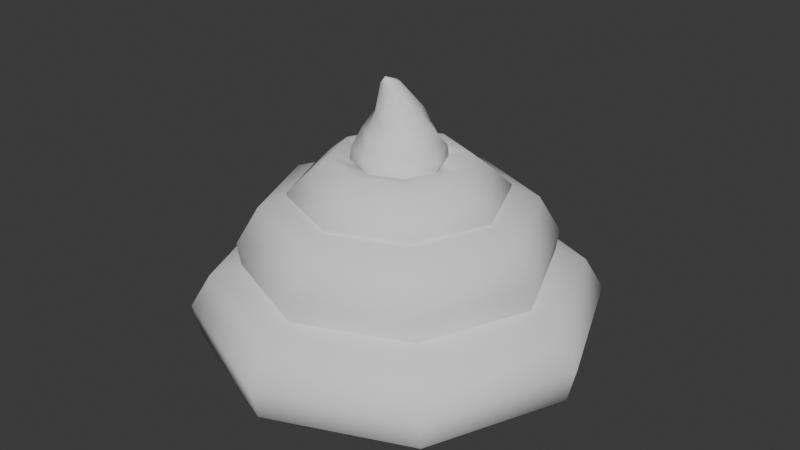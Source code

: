 # Source: Grande_Lama.blend  (saved by Blender 4.2.67; exported with 4.5.12 LTS)
import bpy
from mathutils import Matrix  # noqa: F401  (used for matrix-valued properties, if any)

bpy.ops.wm.read_factory_settings(use_empty=True)
scene = bpy.context.scene
scene.name = 'Scene'

# ---- collections
col_collection = bpy.data.collections.new('Collection'); scene.collection.children.link(col_collection)

# ---- world
world_world = bpy.data.worlds.new('World'); scene.world = world_world
world_world.use_nodes = True; world_world.node_tree.nodes.clear()
_N = world_world.node_tree.nodes; _L = world_world.node_tree.links
n0 = _N.new('ShaderNodeOutputWorld'); n0.name = 'World Output'; n0.location = (300, 300)
n1 = _N.new('ShaderNodeBackground'); n1.name = 'Background'; n1.location = (10, 300)
n1.inputs[0].default_value = (0.05088, 0.05088, 0.05088, 1.0)
_L.new(n1.outputs[0], n0.inputs[0])
n0.is_active_output = True
world_world.color = (0.05088, 0.05088, 0.05088)
world_world.sun_shadow_jitter_overblur = 0.0

# ---- meshes
me_cube_001 = bpy.data.meshes.new('Cube.001')
me_cube_001.from_pydata([(1.213, -5.156e-10, -0.2337), (1.098, -1.166e-09, -0.0408), (0.8989, -1.751e-09, 0.02735), (0.9923, -1.33e-10, -0.5468), (1.164, -1.92e-10, -0.4392), (0.8576, 0.8576, -0.2337), (0.7761, 0.7761, -0.0408), (0.6356, 0.6356, 0.02735), (0.7017, 0.7017, -0.5468), (0.8229, 0.8229, -0.4392), (8.957e-08, 1.213, -0.2337), (7.835e-08, 1.098, -0.0408), (6.109e-08, 0.8989, 0.02735), (7.44e-08, 0.9923, -0.5468), (8.712e-08, 1.164, -0.4392), (-0.8576, 0.8576, -0.2337), (-0.7761, 0.7761, -0.0408), (-0.6356, 0.6356, 0.02735), (-0.7017, 0.7017, -0.5468), (-0.8229, 0.8229, -0.4392), (-1.213, 1.055e-07, -0.2337), (-1.098, 9.479e-08, -0.0408), (-0.8989, 7.684e-08, 0.02735), (-0.9923, 8.662e-08, -0.5468), (-1.164, 1.015e-07, -0.4392), (-0.8576, -0.8576, -0.2337), (-0.7761, -0.7761, -0.0408), (-0.6356, -0.6356, 0.02735), (-0.7017, -0.7017, -0.5468), (-0.8229, -0.8229, -0.4392), (8.957e-08, -1.213, -0.2337), (7.835e-08, -1.098, -0.0408), (6.109e-08, -0.8989, 0.02735), (7.44e-08, -0.9923, -0.5468), (8.712e-08, -1.164, -0.4392), (0.8576, -0.8576, -0.2337), (0.7761, -0.7761, -0.0408), (0.6356, -0.6356, 0.02735), (0.7017, -0.7017, -0.5468), (0.8229, -0.8229, -0.4392), (0.9296, -1.034e-08, 0.1584), (0.7984, -8.783e-09, 0.3796), (0.5853, -2.776e-09, 0.4595), (0.8911, -8.591e-09, -0.1014), (0.6573, 0.6573, 0.1584), (0.5646, 0.5646, 0.3796), (0.4138, 0.4138, 0.4595), (0.6301, 0.6301, -0.1014), (2.923e-08, 0.9296, 0.1584), (1.395e-08, 0.7984, 0.3796), (3.928e-09, 0.5853, 0.4595), (2.374e-08, 0.8911, -0.1014), (-0.6573, 0.6573, 0.1584), (-0.5646, 0.5646, 0.3796), (-0.4138, 0.4138, 0.4595), (-0.6301, 0.6301, -0.1014), (-0.9296, 7.221e-08, 0.1584), (-0.7984, 6.254e-08, 0.3796), (-0.5853, 4.833e-08, 0.4595), (-0.8911, 6.901e-08, -0.1014), (-0.6573, -0.6573, 0.1584), (-0.5646, -0.5646, 0.3796), (-0.4138, -0.4138, 0.4595), (-0.6301, -0.6301, -0.1014), (1.91e-09, -0.9296, 0.1584), (-1.45e-09, -0.7984, 0.3796), (1.46e-09, -0.5853, 0.4595), (6.161e-09, -0.8911, -0.1014), (0.6573, -0.6573, 0.1584), (0.5646, -0.5646, 0.3796), (0.4138, -0.4138, 0.4595), (0.6301, -0.6301, -0.1014), (0.6351, -2.13e-08, 0.4636), (0.5136, -1.895e-08, 0.575), (0.3936, -1.051e-08, 0.6716), (0.2265, -7.228e-09, 0.6381), (0.2306, -4.648e-09, 0.5123), (0.5971, -1.975e-08, 0.2858), (0.4491, 0.4491, 0.4636), (0.3632, 0.3632, 0.575), (0.2783, 0.2783, 0.6702), (0.1602, 0.1602, 0.6394), (0.1631, 0.1631, 0.5123), (0.4222, 0.4222, 0.2858), (-1.548e-08, 0.6351, 0.4636), (-2.318e-08, 0.5136, 0.575), (-2.491e-08, 0.3935, 0.6696), (-2.563e-08, 0.2265, 0.6399), (-9.509e-09, 0.2306, 0.5123), (-1.541e-08, 0.5971, 0.2858), (-0.4491, 0.4491, 0.4636), (-0.3632, 0.3632, 0.575), (-0.2783, 0.2783, 0.6702), (-0.1602, 0.1602, 0.6394), (-0.1631, 0.1631, 0.5123), (-0.4222, 0.4222, 0.2858), (-0.6351, 3.984e-08, 0.4636), (-0.5136, 3.06e-08, 0.575), (-0.3936, 2.352e-08, 0.6716), (-0.2265, 1.203e-08, 0.6381), (-0.2306, 1.478e-08, 0.5123), (-0.5971, 3.796e-08, 0.2858), (-0.4491, -0.4491, 0.4636), (-0.3632, -0.3632, 0.575), (-0.2784, -0.2784, 0.6732), (-0.1601, -0.1601, 0.6368), (-0.1631, -0.1631, 0.5123), (-0.4222, -0.4222, 0.2858), (-2.728e-08, -0.6351, 0.4636), (-3.073e-08, -0.5136, 0.575), (-2.635e-08, -0.3937, 0.6738), (-1.757e-08, -0.2265, 0.6362), (1.204e-08, -0.2306, 0.5123), (-2.616e-08, -0.5971, 0.2858), (0.4491, -0.4491, 0.4636), (0.3632, -0.3632, 0.575), (0.2784, -0.2784, 0.6732), (0.1601, -0.1601, 0.6368), (0.1631, -0.1631, 0.5123), (0.4222, -0.4222, 0.2858), (0.05328, -0.08, 1.114), (0.1312, 0.01016, 0.9488), (0.192, 0.08887, 0.817), (0.1956, 0.1756, 0.7258), (0.1938, 0.1894, 0.6632), (0.1562, 0.1462, 0.5578), (0.03602, -0.1167, 1.112), (0.103, -0.08685, 0.9487), (0.2015, -0.07414, 0.817), (0.2656, -0.01536, 0.7255), (0.2738, -0.009347, 0.6655), (0.2167, -0.008376, 0.5581), (-0.002174, -0.1305, 1.111), (0.0145, -0.1355, 0.9486), (0.09304, -0.1961, 0.8169), (0.1801, -0.2001, 0.7252), (0.1943, -0.1987, 0.6624), (0.1503, -0.1603, 0.5583), (-0.03913, -0.1137, 1.113), (-0.08249, -0.1074, 0.9487), (-0.06986, -0.2056, 0.8168), (-0.01115, -0.2701, 0.7251), (-1.928e-07, -0.2793, 0.6622), (-0.003932, -0.2208, 0.5585), (-0.0533, -0.07566, 1.114), (-0.1312, -0.01887, 0.9488), (-0.1918, -0.09726, 0.8168), (-0.1959, -0.1844, 0.7252), (-0.1943, -0.1987, 0.6624), (-0.1503, -0.1603, 0.5583), (-0.03631, -0.03881, 1.117), (-0.1013, 0.07605, 0.9523), (-0.2015, 0.06565, 0.8169), (-0.2657, 0.006925, 0.7255), (-0.2744, -0.004368, 0.6628), (-0.2167, -0.008376, 0.5581), (0.002209, -0.02477, 1.119), (-0.01452, 0.1269, 0.949), (-0.09309, 0.1877, 0.817), (-0.1799, 0.1914, 0.7258), (-0.1938, 0.1894, 0.6632), (-0.1562, 0.1462, 0.5578), (-6.542e-05, -0.1217, 1.158), (0.0394, -0.04189, 1.117), (0.08255, 0.09872, 0.9489), (0.06993, 0.1974, 0.817), (0.01113, 0.2612, 0.726), (-1.93e-07, 0.2696, 0.6633), (-0.00394, 0.2126, 0.5576), (0.793, -9.032e-09, -0.5835), (0.5607, 0.5607, -0.5835), (4.45e-08, 0.793, -0.5835), (-0.5607, 0.5607, -0.5835), (-0.793, 6.029e-08, -0.5835), (-0.5607, -0.5607, -0.5835), (4.45e-08, -0.793, -0.5835), (0.5607, -0.5607, -0.5835), (0.5566, -1.969e-08, -0.6297), (0.3936, 0.3936, -0.6297), (9.028e-09, 0.5566, -0.6297), (-0.3936, 0.3936, -0.6297), (-0.5566, 2.897e-08, -0.6297), (-0.3936, -0.3936, -0.6297), (9.028e-09, -0.5566, -0.6297), (0.3936, -0.3936, -0.6297), (-8.009e-08, -5.96e-08, -0.6879)], [], [(0, 5, 6, 1), (1, 6, 7, 2), (3, 8, 9, 4), (4, 9, 5, 0), (5, 10, 11, 6), (6, 11, 12, 7), (8, 13, 14, 9), (9, 14, 10, 5), (10, 15, 16, 11), (11, 16, 17, 12), (13, 18, 19, 14), (14, 19, 15, 10), (15, 20, 21, 16), (16, 21, 22, 17), (18, 23, 24, 19), (19, 24, 20, 15), (20, 25, 26, 21), (21, 26, 27, 22), (23, 28, 29, 24), (24, 29, 25, 20), (25, 30, 31, 26), (26, 31, 32, 27), (28, 33, 34, 29), (29, 34, 30, 25), (30, 35, 36, 31), (31, 36, 37, 32), (33, 38, 39, 34), (34, 39, 35, 30), (35, 0, 1, 36), (36, 1, 2, 37), (38, 3, 4, 39), (39, 4, 0, 35), (40, 44, 45, 41), (41, 45, 46, 42), (43, 47, 44, 40), (44, 48, 49, 45), (45, 49, 50, 46), (47, 51, 48, 44), (48, 52, 53, 49), (49, 53, 54, 50), (51, 55, 52, 48), (52, 56, 57, 53), (53, 57, 58, 54), (55, 59, 56, 52), (56, 60, 61, 57), (57, 61, 62, 58), (59, 63, 60, 56), (60, 64, 65, 61), (61, 65, 66, 62), (63, 67, 64, 60), (64, 68, 69, 65), (65, 69, 70, 66), (67, 71, 68, 64), (68, 40, 41, 69), (69, 41, 42, 70), (71, 43, 40, 68), (72, 78, 79, 73), (73, 79, 80, 74), (74, 80, 81, 75), (75, 81, 82, 76), (77, 83, 78, 72), (78, 84, 85, 79), (79, 85, 86, 80), (80, 86, 87, 81), (81, 87, 88, 82), (83, 89, 84, 78), (84, 90, 91, 85), (85, 91, 92, 86), (86, 92, 93, 87), (87, 93, 94, 88), (89, 95, 90, 84), (90, 96, 97, 91), (91, 97, 98, 92), (92, 98, 99, 93), (93, 99, 100, 94), (95, 101, 96, 90), (96, 102, 103, 97), (97, 103, 104, 98), (98, 104, 105, 99), (99, 105, 106, 100), (101, 107, 102, 96), (102, 108, 109, 103), (103, 109, 110, 104), (104, 110, 111, 105), (105, 111, 112, 106), (107, 113, 108, 102), (108, 114, 115, 109), (109, 115, 116, 110), (110, 116, 117, 111), (111, 117, 118, 112), (113, 119, 114, 108), (114, 72, 73, 115), (115, 73, 74, 116), (116, 74, 75, 117), (117, 75, 76, 118), (119, 77, 72, 114), (168, 167, 124, 125), (166, 165, 122, 123), (164, 163, 120, 121), (167, 166, 123, 124), (165, 164, 121, 122), (163, 162, 120), (121, 120, 126, 127), (124, 123, 129, 130), (122, 121, 127, 128), (120, 162, 126), (125, 124, 130, 131), (123, 122, 128, 129), (130, 129, 135, 136), (128, 127, 133, 134), (126, 162, 132), (131, 130, 136, 137), (129, 128, 134, 135), (127, 126, 132, 133), (132, 162, 138), (137, 136, 142, 143), (135, 134, 140, 141), (133, 132, 138, 139), (136, 135, 141, 142), (134, 133, 139, 140), (143, 142, 148, 149), (141, 140, 146, 147), (139, 138, 144, 145), (142, 141, 147, 148), (140, 139, 145, 146), (138, 162, 144), (148, 147, 153, 154), (146, 145, 151, 152), (144, 162, 150), (149, 148, 154, 155), (147, 146, 152, 153), (145, 144, 150, 151), (154, 153, 159, 160), (152, 151, 157, 158), (150, 162, 156), (155, 154, 160, 161), (153, 152, 158, 159), (151, 150, 156, 157), (161, 160, 167, 168), (159, 158, 165, 166), (157, 156, 163, 164), (160, 159, 166, 167), (158, 157, 164, 165), (156, 162, 163), (13, 8, 170, 171), (33, 28, 174, 175), (18, 13, 171, 172), (38, 33, 175, 176), (23, 18, 172, 173), (28, 23, 173, 174), (8, 3, 169, 170), (3, 38, 176, 169), (175, 174, 182, 183), (173, 172, 180, 181), (171, 170, 178, 179), (176, 175, 183, 184), (174, 173, 181, 182), (172, 171, 179, 180), (170, 169, 177, 178), (169, 176, 184, 177), (178, 177, 185), (177, 184, 185), (183, 182, 185), (181, 180, 185), (179, 178, 185), (184, 183, 185), (182, 181, 185), (180, 179, 185)])
me_cube_001.polygons.foreach_set('use_smooth', [True] * 168)
_uv = me_cube_001.uv_layers.new(name='UVMap')
_uv.uv.foreach_set('vector', [0.5, 0.5, 0.625, 0.5, 0.625, 0.625, 0.5, 0.625, 0.5, 0.625, 0.625, 0.625, 0.625, 0.75, 0.5, 0.75, 0.5, 0.25, 0.625, 0.25, 0.625, 0.375, 0.5, 0.375, 0.5, 0.375, 0.625, 0.375, 0.625, 0.5, 0.5, 0.5, 0.625, 0.5, 0.75, 0.5, 0.75, 0.625, 0.625, 0.625, 0.625, 0.625, 0.75, 0.625, 0.75, 0.75, 0.625, 0.75, 0.625, 0.25, 0.75, 0.25, 0.75, 0.375, 0.625, 0.375, 0.625, 0.375, 0.75, 0.375, 0.75, 0.5, 0.625, 0.5, 0.75, 0.5, 0.875, 0.5, 0.875, 0.625, 0.75, 0.625, 0.75, 0.625, 0.875, 0.625, 0.875, 0.75, 0.75, 0.75, 0.75, 0.25, 0.875, 0.25, 0.875, 0.375, 0.75, 0.375, 0.75, 0.375, 0.875, 0.375, 0.875, 0.5, 0.75, 0.5, 0.875, 0.5, 1.0, 0.5, 1.0, 0.625, 0.875, 0.625, 0.875, 0.625, 1.0, 0.625, 1.0, 0.75, 0.875, 0.75, 0.875, 0.25, 1.0, 0.25, 1.0, 0.375, 0.875, 0.375, 0.875, 0.375, 1.0, 0.375, 1.0, 0.5, 0.875, 0.5, 0.0, 0.5, 0.125, 0.5, 0.125, 0.625, 0.0, 0.625, 0.0, 0.625, 0.125, 0.625, 0.125, 0.75, 0.0, 0.75, 0.0, 0.25, 0.125, 0.25, 0.125, 0.375, 0.0, 0.375, 0.0, 0.375, 0.125, 0.375, 0.125, 0.5, 0.0, 0.5, 0.125, 0.5, 0.25, 0.5, 0.25, 0.625, 0.125, 0.625, 0.125, 0.625, 0.25, 0.625, 0.25, 0.75, 0.125, 0.75, 0.125, 0.25, 0.25, 0.25, 0.25, 0.375, 0.125, 0.375, 0.125, 0.375, 0.25, 0.375, 0.25, 0.5, 0.125, 0.5, 0.25, 0.5, 0.375, 0.5, 0.375, 0.625, 0.25, 0.625, 0.25, 0.625, 0.375, 0.625, 0.375, 0.75, 0.25, 0.75, 0.25, 0.25, 0.375, 0.25, 0.375, 0.375, 0.25, 0.375, 0.25, 0.375, 0.375, 0.375, 0.375, 0.5, 0.25, 0.5, 0.375, 0.5, 0.5, 0.5, 0.5, 0.625, 0.375, 0.625, 0.375, 0.625, 0.5, 0.625, 0.5, 0.75, 0.375, 0.75, 0.375, 0.25, 0.5, 0.25, 0.5, 0.375, 0.375, 0.375, 0.375, 0.375, 0.5, 0.375, 0.5, 0.5, 0.375, 0.5, 0.5, 0.5, 0.625, 0.5, 0.625, 0.625, 0.5, 0.625, 0.5, 0.625, 0.625, 0.625, 0.625, 0.75, 0.5, 0.75, 0.5, 0.375, 0.625, 0.375, 0.625, 0.5, 0.5, 0.5, 0.625, 0.5, 0.75, 0.5, 0.75, 0.625, 0.625, 0.625, 0.625, 0.625, 0.75, 0.625, 0.75, 0.75, 0.625, 0.75, 0.625, 0.375, 0.75, 0.375, 0.75, 0.5, 0.625, 0.5, 0.75, 0.5, 0.875, 0.5, 0.875, 0.625, 0.75, 0.625, 0.75, 0.625, 0.875, 0.625, 0.875, 0.75, 0.75, 0.75, 0.75, 0.375, 0.875, 0.375, 0.875, 0.5, 0.75, 0.5, 0.875, 0.5, 1.0, 0.5, 1.0, 0.625, 0.875, 0.625, 0.875, 0.625, 1.0, 0.625, 1.0, 0.75, 0.875, 0.75, 0.875, 0.375, 1.0, 0.375, 1.0, 0.5, 0.875, 0.5, 0.0, 0.5, 0.125, 0.5, 0.125, 0.625, 0.0, 0.625, 0.0, 0.625, 0.125, 0.625, 0.125, 0.75, 0.0, 0.75, 0.0, 0.375, 0.125, 0.375, 0.125, 0.5, 0.0, 0.5, 0.125, 0.5, 0.25, 0.5, 0.25, 0.625, 0.125, 0.625, 0.125, 0.625, 0.25, 0.625, 0.25, 0.75, 0.125, 0.75, 0.125, 0.375, 0.25, 0.375, 0.25, 0.5, 0.125, 0.5, 0.25, 0.5, 0.375, 0.5, 0.375, 0.625, 0.25, 0.625, 0.25, 0.625, 0.375, 0.625, 0.375, 0.75, 0.25, 0.75, 0.25, 0.375, 0.375, 0.375, 0.375, 0.5, 0.25, 0.5, 0.375, 0.5, 0.5, 0.5, 0.5, 0.625, 0.375, 0.625, 0.375, 0.625, 0.5, 0.625, 0.5, 0.75, 0.375, 0.75, 0.375, 0.375, 0.5, 0.375, 0.5, 0.5, 0.375, 0.5, 0.5, 0.5, 0.625, 0.5, 0.625, 0.625, 0.5, 0.625, 0.5, 0.625, 0.625, 0.625, 0.625, 0.75, 0.5, 0.75, 0.5, 0.75, 0.625, 0.75, 0.625, 0.875, 0.5, 0.875, 0.5, 0.875, 0.625, 0.875, 0.625, 1.0, 0.5, 1.0, 0.5, 0.375, 0.625, 0.375, 0.625, 0.5, 0.5, 0.5, 0.625, 0.5, 0.75, 0.5, 0.75, 0.625, 0.625, 0.625, 0.625, 0.625, 0.75, 0.625, 0.75, 0.75, 0.625, 0.75, 0.625, 0.75, 0.75, 0.75, 0.75, 0.875, 0.625, 0.875, 0.625, 0.875, 0.75, 0.875, 0.75, 1.0, 0.625, 1.0, 0.625, 0.375, 0.75, 0.375, 0.75, 0.5, 0.625, 0.5, 0.75, 0.5, 0.875, 0.5, 0.875, 0.625, 0.75, 0.625, 0.75, 0.625, 0.875, 0.625, 0.875, 0.75, 0.75, 0.75, 0.75, 0.75, 0.875, 0.75, 0.875, 0.875, 0.75, 0.875, 0.75, 0.875, 0.875, 0.875, 0.875, 1.0, 0.75, 1.0, 0.75, 0.375, 0.875, 0.375, 0.875, 0.5, 0.75, 0.5, 0.875, 0.5, 1.0, 0.5, 1.0, 0.625, 0.875, 0.625, 0.875, 0.625, 1.0, 0.625, 1.0, 0.75, 0.875, 0.75, 0.875, 0.75, 1.0, 0.75, 1.0, 0.875, 0.875, 0.875, 0.875, 0.875, 1.0, 0.875, 1.0, 1.0, 0.875, 1.0, 0.875, 0.375, 1.0, 0.375, 1.0, 0.5, 0.875, 0.5, 0.0, 0.5, 0.125, 0.5, 0.125, 0.625, 0.0, 0.625, 0.0, 0.625, 0.125, 0.625, 0.125, 0.75, 0.0, 0.75, 0.0, 0.75, 0.125, 0.75, 0.125, 0.875, 0.0, 0.875, 0.0, 0.875, 0.125, 0.875, 0.125, 1.0, 0.0, 1.0, 0.0, 0.375, 0.125, 0.375, 0.125, 0.5, 0.0, 0.5, 0.125, 0.5, 0.25, 0.5, 0.25, 0.625, 0.125, 0.625, 0.125, 0.625, 0.25, 0.625, 0.25, 0.75, 0.125, 0.75, 0.125, 0.75, 0.25, 0.75, 0.25, 0.875, 0.125, 0.875, 0.125, 0.875, 0.25, 0.875, 0.25, 1.0, 0.125, 1.0, 0.125, 0.375, 0.25, 0.375, 0.25, 0.5, 0.125, 0.5, 0.25, 0.5, 0.375, 0.5, 0.375, 0.625, 0.25, 0.625, 0.25, 0.625, 0.375, 0.625, 0.375, 0.75, 0.25, 0.75, 0.25, 0.75, 0.375, 0.75, 0.375, 0.875, 0.25, 0.875, 0.25, 0.875, 0.375, 0.875, 0.375, 1.0, 0.25, 1.0, 0.25, 0.375, 0.375, 0.375, 0.375, 0.5, 0.25, 0.5, 0.375, 0.5, 0.5, 0.5, 0.5, 0.625, 0.375, 0.625, 0.375, 0.625, 0.5, 0.625, 0.5, 0.75, 0.375, 0.75, 0.375, 0.75, 0.5, 0.75, 0.5, 0.875, 0.375, 0.875, 0.375, 0.875, 0.5, 0.875, 0.5, 1.0, 0.375, 1.0, 0.375, 0.375, 0.5, 0.375, 0.5, 0.5, 0.375, 0.5, 0.7532, 0.25, 0.75, 0.3718, 0.625, 0.3718, 0.6218, 0.25, 0.75, 0.4968, 0.75, 0.6218, 0.625, 0.6218, 0.625, 0.4968, 0.75, 0.7468, 0.75, 0.8718, 0.625, 0.8718, 0.625, 0.7468, 0.75, 0.3718, 0.75, 0.4968, 0.625, 0.4968, 0.625, 0.3718, 0.75, 0.6218, 0.75, 0.7468, 0.625, 0.7468, 0.625, 0.6218, 0.75, 0.8718, 0.6859, 0.9992, 0.625, 0.8718, 0.625, 0.7468, 0.625, 0.8718, 0.5, 0.8718, 0.5, 0.7468, 0.625, 0.3718, 0.625, 0.4968, 0.5, 0.4968, 0.4968, 0.375, 0.625, 0.6218, 0.625, 0.7468, 0.5, 0.7468, 0.5, 0.6218, 0.625, 0.8718, 0.5595, 0.9978, 0.5, 0.8718, 0.6218, 0.25, 0.625, 0.3718, 0.4968, 0.375, 0.4968, 0.25, 0.625, 0.4968, 0.625, 0.6218, 0.5, 0.6218, 0.5, 0.4968, 0.4968, 0.375, 0.5, 0.4968, 0.375, 0.4968, 0.375, 0.3718, 0.5, 0.6218, 0.5, 0.7468, 0.375, 0.7468, 0.375, 0.6218, 0.5, 0.8718, 0.4359, 0.9968, 0.375, 0.8718, 0.4968, 0.25, 0.4968, 0.375, 0.375, 0.3718, 0.3718, 0.25, 0.5, 0.4968, 0.5, 0.6218, 0.375, 0.6218, 0.375, 0.4968, 0.5, 0.7468, 0.5, 0.8718, 0.375, 0.8718, 0.375, 0.7468, 0.375, 0.8718, 0.3141, 0.9968, 0.25, 0.8718, 0.3718, 0.25, 0.375, 0.3718, 0.25, 0.3718, 0.2468, 0.25, 0.375, 0.4968, 0.375, 0.6218, 0.25, 0.6218, 0.25, 0.4968, 0.375, 0.7468, 0.375, 0.8718, 0.25, 0.8718, 0.25, 0.7468, 0.375, 0.3718, 0.375, 0.4968, 0.25, 0.4968, 0.25, 0.3718, 0.375, 0.6218, 0.375, 0.7468, 0.25, 0.7468, 0.25, 0.6218, 0.2468, 0.25, 0.25, 0.3718, 0.125, 0.3718, 0.1282, 0.25, 0.25, 0.4968, 0.25, 0.6218, 0.125, 0.6218, 0.125, 0.4968, 0.25, 0.7468, 0.25, 0.8718, 0.125, 0.8718, 0.125, 0.7468, 0.25, 0.3718, 0.25, 0.4968, 0.125, 0.4968, 0.125, 0.3718, 0.25, 0.6218, 0.25, 0.7468, 0.125, 0.7468, 0.125, 0.6218, 0.25, 0.8718, 0.1904, 0.9978, 0.125, 0.8718, 0.125, 0.3718, 0.125, 0.4968, 0.0, 0.4968, 0.0, 0.3718, 0.125, 0.6218, 0.125, 0.7468, 0.003187, 0.75, 0.0, 0.6218, 0.125, 0.8718, 0.06428, 0.9991, 0.0, 0.8718, 0.1282, 0.25, 0.125, 0.3718, 0.0, 0.3718, 0.003187, 0.25, 0.125, 0.4968, 0.125, 0.6218, 0.0, 0.6218, 0.0, 0.4968, 0.125, 0.7468, 0.125, 0.8718, 0.0, 0.8718, 0.003187, 0.75, 1.0, 0.3718, 1.0, 0.4968, 0.875, 0.4968, 0.875, 0.3718, 1.0, 0.6218, 1.002, 0.7506, 0.875, 0.7468, 0.875, 0.6218, 1.0, 0.8718, 0.9382, 0.9997, 0.875, 0.8718, 1.002, 0.2486, 1.0, 0.3718, 0.875, 0.3718, 0.8782, 0.25, 1.0, 0.4968, 1.0, 0.6218, 0.875, 0.6218, 0.875, 0.4968, 1.002, 0.7506, 1.0, 0.8718, 0.875, 0.8718, 0.875, 0.7468, 0.8782, 0.25, 0.875, 0.3718, 0.75, 0.3718, 0.7532, 0.25, 0.875, 0.4968, 0.875, 0.6218, 0.75, 0.6218, 0.75, 0.4968, 0.875, 0.7468, 0.875, 0.8718, 0.75, 0.8718, 0.75, 0.7468, 0.875, 0.3718, 0.875, 0.4968, 0.75, 0.4968, 0.75, 0.3718, 0.875, 0.6218, 0.875, 0.7468, 0.75, 0.7468, 0.75, 0.6218, 0.875, 0.8718, 0.812, 0.9997, 0.75, 0.8718, 0.75, 0.25, 0.625, 0.25, 0.625, 0.25, 0.75, 0.25, 0.25, 0.25, 0.125, 0.25, 0.125, 0.25, 0.25, 0.25, 0.875, 0.25, 0.75, 0.25, 0.75, 0.25, 0.875, 0.25, 0.375, 0.25, 0.25, 0.25, 0.25, 0.25, 0.375, 0.25, 1.0, 0.25, 0.875, 0.25, 0.875, 0.25, 1.0, 0.25, 0.125, 0.25, 0.0, 0.25, 0.0, 0.25, 0.125, 0.25, 0.625, 0.25, 0.5, 0.25, 0.5, 0.25, 0.625, 0.25, 0.5, 0.25, 0.375, 0.25, 0.375, 0.25, 0.5, 0.25, 0.25, 0.25, 0.125, 0.25, 0.125, 0.25, 0.25, 0.25, 1.0, 0.25, 0.875, 0.25, 0.875, 0.25, 1.0, 0.25, 0.75, 0.25, 0.625, 0.25, 0.625, 0.25, 0.75, 0.25, 0.375, 0.25, 0.25, 0.25, 0.25, 0.25, 0.375, 0.25, 0.125, 0.25, 0.0, 0.25, 0.0, 0.25, 0.125, 0.25, 0.875, 0.25, 0.75, 0.25, 0.75, 0.25, 0.875, 0.25, 0.625, 0.25, 0.5, 0.25, 0.5, 0.25, 0.625, 0.25, 0.5, 0.25, 0.375, 0.25, 0.375, 0.25, 0.5, 0.25, 0.625, 0.25, 0.5, 0.25, 0.625, 0.25, 0.5, 0.25, 0.375, 0.25, 0.5, 0.25, 0.25, 0.25, 0.125, 0.25, 0.25, 0.25, 1.0, 0.25, 0.875, 0.25, 1.0, 0.25, 0.75, 0.25, 0.625, 0.25, 0.75, 0.25, 0.375, 0.25, 0.25, 0.25, 0.375, 0.25, 0.125, 0.25, 0.0, 0.25, 0.125, 0.25, 0.875, 0.25, 0.75, 0.25, 0.875, 0.25])
me_cube_001.update()

# ---- objects
ob_cube = bpy.data.objects.new('Cube', me_cube_001)

# ---- transforms, parenting, visibility, modifiers, constraints
ob_cube.location = (0.0, 0.0, 0.0)

# ---- collection membership
col_collection.objects.link(ob_cube)

# ---- scene / render settings (as saved in the file)
scene.frame_start = 1; scene.frame_end = 250; scene.frame_set(1)
scene.render.engine = 'BLENDER_EEVEE_NEXT'
bpy.context.view_layer.update()

# ---- added for rendering (the .blend has no active camera and no usable light): camera, sun
cam_auto = bpy.data.cameras.new('AutoCamera')
cam_auto.lens = 50.0
cam_auto.sensor_width = 36.0
cam_auto.clip_end = 1000.0
ob_auto_camera = bpy.data.objects.new('AutoCamera', cam_auto)
scene.collection.objects.link(ob_auto_camera)
ob_auto_camera.location = (3.60399, -4.32479, 3.1181)
ob_auto_camera.rotation_euler = (1.09748, -7.21219e-08, 0.694738)
scene.camera = ob_auto_camera
light_auto_sun = bpy.data.lights.new('AutoSun', 'SUN')
light_auto_sun.energy = 3.0
light_auto_sun.angle = 0.0523599
ob_auto_sun = bpy.data.objects.new('AutoSun', light_auto_sun)
scene.collection.objects.link(ob_auto_sun)
ob_auto_sun.rotation_euler = (0.872665, 0.174533, 0.523599)
bpy.context.view_layer.update()
